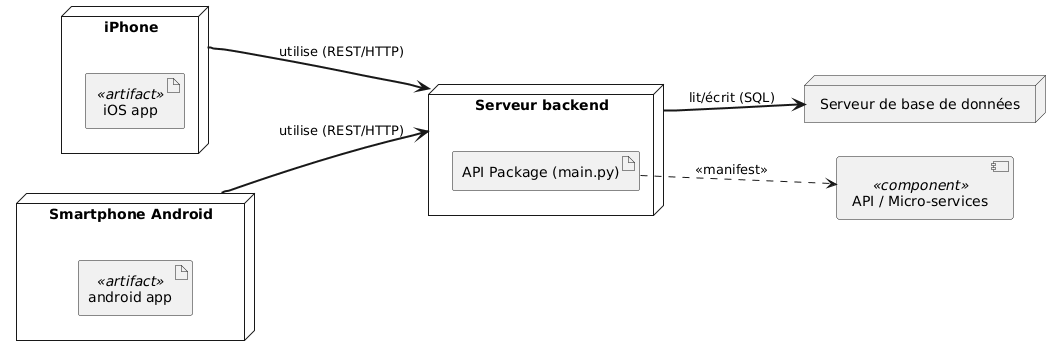

The diagram above was rendered by PlantUML. Its source (embedded in the PNG):
@startuml
left to right direction

node "iPhone" as ios {
  artifact "iOS app" <<artifact>>
}
node "Smartphone Android" as android {
    artifact "android app" <<artifact>>
}
node "Serveur backend" as backend {
  artifact "API Package (main.py)" as api_artifact
}
node "Serveur de base de données" as db


component "API / Micro-services" as API <<component>>

api_artifact ..> API : <<manifest>>

ios -[thickness=2]-> backend : utilise (REST/HTTP)
android -[thickness=2]-> backend : utilise (REST/HTTP)
backend -[thickness=2]-> db : lit/écrit (SQL)
@enduml